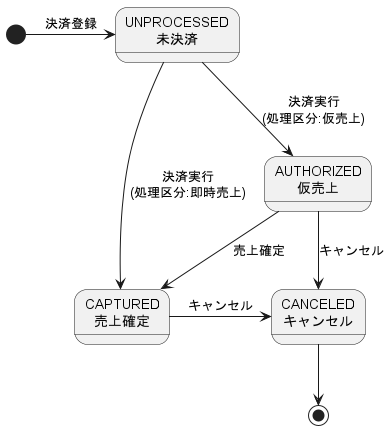

The diagram above was rendered by PlantUML. Its source (embedded in the PNG):
@startuml payment_applepay_state1
' title PayPay状態遷移
skinparam backgroundColor white
' 長い状態名の場合
state "UNPROCESSED\n未決済" as UNPROCESSED
state "CAPTURED\n売上確定" as CAPTURED
state "AUTHORIZED\n仮売上" as AUTHORIZED
state "CANCELED\nキャンセル" as CANCELED
[*] -> UNPROCESSED : 決済登録
UNPROCESSED --> AUTHORIZED : 決済実行\n(処理区分:仮売上)
UNPROCESSED --> CAPTURED : 決済実行\n(処理区分:即時売上)
AUTHORIZED --> CAPTURED : 売上確定
AUTHORIZED --> CANCELED : キャンセル
CAPTURED -> CANCELED : キャンセル
CANCELED --> [*]
@enduml